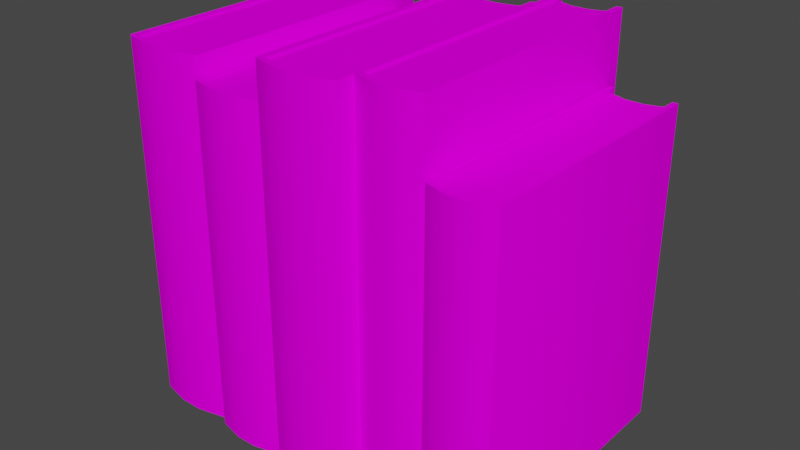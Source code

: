 # Source: 072_books_reversed.blend  (saved by Blender 2.82.7; exported with 4.5.12 LTS)
import bpy
from mathutils import Matrix  # noqa: F401  (used for matrix-valued properties, if any)

bpy.ops.wm.read_factory_settings(use_empty=True)
scene = bpy.context.scene
scene.name = 'Scene'

# ---- collections
col_072_books_reversed = bpy.data.collections.new('072_books_reversed'); scene.collection.children.link(col_072_books_reversed)

# ---- images (referenced by path relative to the original .blend; pixels are not part of the script)
import os
ASSET_DIR = os.environ.get("B2B_ASSET_DIR", "")  # directory of the original .blend (textures are referenced by path, not embedded)
HERE = os.path.dirname(os.path.abspath(__file__))  # packed textures are extracted next to this script under _unpacked/

def load_image(name, relpath, width, height, colorspace="sRGB"):
    """Load a texture the original file referenced (path relative to the .blend, or extracted next to this script)."""
    p = next((c for c in (os.path.join(HERE, relpath), os.path.join(ASSET_DIR, relpath)) if relpath and os.path.exists(c)), "")
    if p:
        img = bpy.data.images.load(p, check_existing=True)
        img.name = name
    else:  # same state as the original file: an image datablock whose file is absent (Cycles renders it pink)
        img = bpy.data.images.new(name, width, height)
        img.source = "FILE"
        img.filepath = "//" + (relpath or name)
    img.colorspace_settings.name = colorspace
    return img
img_books_png = load_image('Books.png', 'Textures/Books.png', 1024, 1024, 'sRGB')

# ---- materials (node trees are filled in below, after node groups)
mat_paper_001 = bpy.data.materials.new('paper.001')
mat_paper_001.use_transparent_shadow = False
mat_cover_005 = bpy.data.materials.new('cover.005')
mat_cover_005.use_transparent_shadow = False
mat_bookstextured = bpy.data.materials.new('BooksTextured')
mat_bookstextured.use_transparent_shadow = False

# ---- node groups
ng_auto_smooth = bpy.data.node_groups.new('Auto Smooth', 'GeometryNodeTree')
_s = ng_auto_smooth.interface.new_socket(name='Geometry', in_out='OUTPUT', socket_type='NodeSocketGeometry')
_s = ng_auto_smooth.interface.new_socket(name='Geometry', in_out='INPUT', socket_type='NodeSocketGeometry')
_s = ng_auto_smooth.interface.new_socket(name='Angle', in_out='INPUT', socket_type='NodeSocketFloat')
_s.subtype = 'ANGLE'
_s.min_value = 0.0
_s.max_value = 3.142
ng_auto_smooth.is_modifier = True
_N = ng_auto_smooth.nodes; _L = ng_auto_smooth.links
n0 = _N.new('NodeGroupOutput'); n0.name = 'Group Output'; n0.location = (480, -100)
n1 = _N.new('NodeGroupInput'); n1.name = 'Group Input'; n1.location = (-420, -300)
n2 = _N.new('NodeGroupInput'); n2.name = 'Group Input.001'; n2.location = (-60, -100)
n3 = _N.new('GeometryNodeSetShadeSmooth'); n3.name = 'Set Shade Smooth'; n3.location = (120, -100)
n3.domain = 'EDGE'
n4 = _N.new('GeometryNodeSetShadeSmooth'); n4.name = 'Set Shade Smooth.001'; n4.location = (300, -100)
n5 = _N.new('GeometryNodeInputMeshEdgeAngle'); n5.name = 'Edge Angle'; n5.location = (-420, -220)
n6 = _N.new('GeometryNodeInputEdgeSmooth'); n6.name = 'Is Edge Smooth'; n6.location = (-60, -160)
n7 = _N.new('GeometryNodeInputShadeSmooth'); n7.name = 'Is Face Smooth'; n7.location = (-240, -340)
n8 = _N.new('FunctionNodeBooleanMath'); n8.name = 'Boolean Math'; n8.location = (-60, -220)
n9 = _N.new('FunctionNodeCompare'); n9.name = 'Compare'; n9.location = (-240, -180)
n9.operation = 'LESS_EQUAL'
_L.new(n5.outputs[0], n9.inputs[0])
_L.new(n4.outputs[0], n0.inputs[0])
_L.new(n1.outputs[1], n9.inputs[1])
_L.new(n9.outputs[0], n8.inputs[0])
_L.new(n7.outputs[0], n8.inputs[1])
_L.new(n2.outputs[0], n3.inputs[0])
_L.new(n6.outputs[0], n3.inputs[1])
_L.new(n3.outputs[0], n4.inputs[0])
_L.new(n8.outputs[0], n3.inputs[2])
n0.is_active_output = True

# ---- material node trees
mat_paper_001.use_nodes = True; mat_paper_001.node_tree.nodes.clear()
_N = mat_paper_001.node_tree.nodes; _L = mat_paper_001.node_tree.links
n0 = _N.new('ShaderNodeOutputMaterial'); n0.name = 'Material Output'; n0.location = (300, 300)
n1 = _N.new('ShaderNodeBsdfPrincipled'); n1.name = 'Principled BSDF'; n1.location = (10, 300)
n1.distribution = 'GGX'
n1.subsurface_method = 'BURLEY'
n1.inputs[0].default_value = (0.855, 0.855, 0.855, 1.0)
n1.inputs[3].default_value = 1.45
n1.inputs[27].default_value = (0.0, 0.0, 0.0, 1.0)
n1.inputs[28].default_value = 1.0
_L.new(n1.outputs[0], n0.inputs[0])
n0.is_active_output = True
mat_cover_005.use_nodes = True; mat_cover_005.node_tree.nodes.clear()
_N = mat_cover_005.node_tree.nodes; _L = mat_cover_005.node_tree.links
n0 = _N.new('ShaderNodeOutputMaterial'); n0.name = 'Material Output'; n0.location = (300, 300)
n1 = _N.new('ShaderNodeBsdfPrincipled'); n1.name = 'Principled BSDF'; n1.location = (10, 300)
n1.distribution = 'GGX'
n1.subsurface_method = 'BURLEY'
n1.inputs[0].default_value = (0.016, 0.0137, 0.01161, 1.0)
n1.inputs[3].default_value = 1.45
n1.inputs[27].default_value = (0.0, 0.0, 0.0, 1.0)
n1.inputs[28].default_value = 1.0
_L.new(n1.outputs[0], n0.inputs[0])
n0.is_active_output = True
mat_bookstextured.use_nodes = True; mat_bookstextured.node_tree.nodes.clear()
_N = mat_bookstextured.node_tree.nodes; _L = mat_bookstextured.node_tree.links
n0 = _N.new('ShaderNodeOutputMaterial'); n0.name = 'Material Output'; n0.location = (300, 300)
n1 = _N.new('ShaderNodeBsdfPrincipled'); n1.name = 'Principled BSDF'; n1.location = (10, 300)
n1.distribution = 'GGX'
n1.subsurface_method = 'BURLEY'
n1.inputs[3].default_value = 1.45
n1.inputs[13].default_value = 0.0
n1.inputs[27].default_value = (0.0, 0.0, 0.0, 1.0)
n1.inputs[28].default_value = 1.0
n2 = _N.new('ShaderNodeTexImage'); n2.name = 'Image Texture'; n2.location = (-280, 275)
n2.image = img_books_png
_L.new(n1.outputs[0], n0.inputs[0])
_L.new(n2.outputs[0], n1.inputs[0])
n0.is_active_output = True

# ---- world
world_world = bpy.data.worlds.new('World'); scene.world = world_world
world_world.use_nodes = True; world_world.node_tree.nodes.clear()
_N = world_world.node_tree.nodes; _L = world_world.node_tree.links
n0 = _N.new('ShaderNodeOutputWorld'); n0.name = 'World Output'; n0.location = (300, 300)
n1 = _N.new('ShaderNodeBackground'); n1.name = 'Background'; n1.location = (10, 300)
n1.inputs[0].default_value = (0.05088, 0.05088, 0.05088, 1.0)
_L.new(n1.outputs[0], n0.inputs[0])
n0.is_active_output = True
world_world.color = (0.05088, 0.05088, 0.05088)
world_world.use_sun_shadow = False
world_world.sun_shadow_jitter_overblur = 0.0

# ---- meshes
me_plane_020 = bpy.data.meshes.new('Plane.020')
me_plane_020.from_pydata([(0.01352, 0.2212, 0.7425), (0.01352, 0.2212, -1.721e-05), (0.01352, -0.2709, 0.7425), (0.01352, -0.2709, -4.283e-10), (0.1485, 0.2212, 0.7425), (0.1485, 0.2212, -1.718e-05), (0.1485, -0.2709, 0.7425), (0.1485, -0.2709, 2.558e-08), (-3.938e-06, -0.2709, 0.7425), (-3.785e-06, -0.2709, -3.035e-09), (0.162, -0.2709, 0.7425), (0.162, -0.2709, 2.819e-08), (0.01447, -0.2547, 0.7373), (0.1476, -0.2547, 0.7373), (0.1476, -0.2547, 0.005177), (0.01447, -0.2547, 0.005177), (0.01447, 0.2213, 0.7373), (0.01447, 0.2213, 0.005177), (0.1476, 0.2213, 0.7373), (0.1476, 0.2213, 0.005177), (-3.938e-06, 0.227, 0.7425), (0.005414, 0.231, 0.7425), (0.01352, 0.2212, 0.7425), (0.005414, 0.231, -1.991e-09), (-4.023e-06, 0.227, -3.035e-09), (0.01352, 0.2212, -1.721e-05), (0.1566, 0.231, 0.7425), (0.162, 0.227, 0.7425), (0.1485, 0.2212, 0.7425), (0.162, 0.227, 2.819e-08), (0.1566, 0.231, 2.714e-08), (0.1485, 0.2212, -1.718e-05), (0.05852, 0.2327, -1.72e-05), (0.1035, 0.2327, -1.719e-05), (0.1035, 0.2327, 0.7425), (0.05852, 0.2327, 0.7425), (0.05883, -0.2432, 0.7373), (0.1032, -0.2432, 0.7373), (0.1032, -0.2432, 0.005177), (0.05883, -0.2432, 0.005177), (0.05883, 0.2328, 0.005177), (0.1032, 0.2328, 0.005177), (0.1032, 0.2328, 0.7373), (0.05883, 0.2328, 0.7373), (0.05852, 0.2425, 0.7425), (0.05852, 0.2425, 8.241e-09), (0.1035, 0.2425, 0.7425), (0.1035, 0.2425, 1.691e-08), (-3.861e-06, -0.2709, 0.3712), (0.162, -0.2709, 0.3712), (0.01352, -0.2709, 0.3712), (0.1485, -0.2709, 0.3712), (0.01447, -0.2547, 0.3712), (0.1476, -0.2547, 0.3712), (-3.981e-06, 0.227, 0.3712), (0.005414, 0.231, 0.3712), (0.1566, 0.231, 0.3712), (0.162, 0.227, 0.3712), (0.05883, -0.2432, 0.3712), (0.1032, -0.2432, 0.3712), (0.05852, 0.2425, 0.3712), (0.1035, 0.2425, 0.3712)], [], [(61, 56, 30, 47), (5, 31, 29, 11, 7), (50, 52, 12, 2), (44, 21, 22, 0, 35), (7, 14, 19, 5), (32, 40, 17, 1), (54, 24, 9, 48), (33, 47, 30, 31, 5), (50, 48, 9, 3), (57, 49, 11, 29), (51, 49, 10, 6), (6, 10, 27, 28, 4), (3, 9, 24, 25, 1), (59, 53, 13, 37), (41, 19, 14, 38), (37, 13, 18, 42), (2, 12, 16, 0), (34, 42, 18, 4), (51, 53, 14, 7), (4, 18, 13, 6), (1, 17, 15, 3), (20, 22, 21), (23, 25, 24), (26, 28, 27), (29, 31, 30), (54, 55, 23, 24), (56, 57, 29, 30), (0, 22, 20, 8, 2), (0, 16, 43, 35), (35, 43, 42, 34), (12, 36, 43, 16), (36, 37, 42, 43), (17, 40, 39, 15), (40, 41, 38, 39), (52, 58, 36, 12), (58, 59, 37, 36), (5, 19, 41, 33), (33, 41, 40, 32), (55, 60, 45, 23), (34, 46, 44, 35), (1, 25, 23, 45, 32), (60, 61, 47, 45), (4, 28, 26, 46, 34), (32, 45, 47, 33), (44, 46, 61, 60), (21, 44, 60, 55), (39, 38, 59, 58), (15, 39, 58, 52), (26, 27, 57, 56), (20, 21, 55, 54), (6, 13, 53, 51), (38, 14, 53, 59), (7, 11, 49, 51), (27, 10, 49, 57), (2, 8, 48, 50), (20, 54, 48, 8), (3, 15, 52, 50), (46, 26, 56, 61)])
me_plane_020.polygons.foreach_set('use_smooth', [True] * 58)
me_plane_020.polygons.foreach_set('material_index', [2, 2, 2, 2, 2, 2, 2, 2, 2, 2, 2, 2, 2, 2, 2, 2, 2, 2, 2, 2, 2, 2, 2, 2, 2, 2, 2, 2, 2, 2, 2, 2, 2, 2, 2, 2, 2, 2, 2, 2, 2, 2, 2, 2, 2, 2, 2, 2, 2, 2, 2, 2, 2, 2, 2, 2, 2, 2])
_k = set([(0, 2), (0, 16), (0, 22), (0, 35), (1, 3), (1, 17), (1, 25), (1, 32), (2, 8), (2, 50), (3, 9), (3, 50), (4, 6), (4, 18), (4, 28), (4, 34), (5, 7), (5, 19), (5, 31), (5, 33), (6, 10), (6, 51), (7, 11), (7, 51), (8, 20), (8, 48), (9, 24), (9, 48), (10, 27), (10, 49), (11, 29), (11, 49), (12, 16), (12, 36), (12, 52), (13, 18), (13, 37), (13, 53), (14, 19), (14, 38), (14, 53), (15, 17), (15, 39), (15, 52), (16, 43), (17, 40), (18, 42), (19, 41), (20, 21), (21, 44), (23, 24), (23, 45), (26, 27), (26, 46), (29, 30), (30, 47), (32, 33), (32, 40), (33, 41), (34, 35), (34, 42), (35, 43), (36, 37), (38, 39), (40, 41), (42, 43), (44, 46), (45, 47)])
me_plane_020.attributes.new('sharp_edge', 'BOOLEAN', 'EDGE').data.foreach_set('value', [ (min(e.vertices), max(e.vertices)) in _k for e in me_plane_020.edges])
_uv = me_plane_020.uv_layers.new(name='UVMap')
_uv.uv.foreach_set('vector', [0.254, 0.6263, 0.3248, 0.6263, 0.3248, 0.7491, 0.254, 0.7491, 0.5116, 0.6713, 0.5116, 0.6713, 0.5075, 0.6677, 0.8528, 0.6677, 0.8528, 0.6713, 0.7895, 0.7225, 0.7895, 0.717, 0.2965, 0.717, 0.2895, 0.7225, 0.6323, 0.7109, 0.7238, 0.7106, 0.7098, 0.7067, 0.7098, 0.7067, 0.6323, 0.707, 0.5722, 0.7491, 0.5502, 0.7474, 0.006497, 0.7474, 0.006693, 0.7491, 0.1941, 0.7491, 0.1945, 0.7474, 0.1354, 0.7474, 0.1341, 0.7491, 0.3049, 0.6263, 0.3049, 0.7491, 0.9803, 0.7491, 0.9803, 0.6263, 0.5547, 0.707, 0.5547, 0.7109, 0.4632, 0.7106, 0.4772, 0.7067, 0.4772, 0.7067, 0.6748, 0.7071, 0.6748, 0.7106, 0.4192, 0.7106, 0.4192, 0.7071, 0.3042, 0.6263, 0.9796, 0.6263, 0.9796, 0.7491, 0.3042, 0.7491, 0.6748, 0.6713, 0.6748, 0.6677, 0.9305, 0.6677, 0.9305, 0.6713, 0.8528, 0.6713, 0.8528, 0.6677, 0.5075, 0.6677, 0.5116, 0.6713, 0.5116, 0.6713, 0.8528, 0.7071, 0.8528, 0.7106, 0.5075, 0.7106, 0.5116, 0.7071, 0.5116, 0.7071, 0.9986, 0.07783, 0.9986, 0.114, 0.3229, 0.114, 0.3229, 0.07783, 0.01329, 0.04625, 0.03646, 0.01011, 0.9935, 0.01011, 0.9704, 0.04625, 0.9704, 0.04625, 0.9935, 0.01011, 0.03646, 0.01011, 0.01329, 0.04625, 0.5722, 0.7493, 0.5502, 0.7476, 0.006497, 0.7476, 0.006693, 0.7493, 0.254, 0.7493, 0.2536, 0.7476, 0.3128, 0.7476, 0.314, 0.7493, 0.7921, 0.7225, 0.792, 0.717, 0.2972, 0.717, 0.2902, 0.7225, 0.006693, 0.7493, 0.006497, 0.7476, 0.5502, 0.7476, 0.5722, 0.7493, 0.006693, 0.7491, 0.006497, 0.7474, 0.5502, 0.7474, 0.5722, 0.7491, 0.7331, 0.709, 0.7098, 0.7067, 0.7238, 0.7106, 0.7238, 0.7106, 0.7098, 0.7067, 0.7331, 0.709, 0.4632, 0.7106, 0.4772, 0.7067, 0.4539, 0.709, 0.4539, 0.709, 0.4772, 0.7067, 0.4632, 0.7106, 0.1161, 0.6263, 0.1233, 0.6263, 0.1233, 0.7491, 0.1161, 0.7491, 0.3248, 0.6263, 0.332, 0.6263, 0.332, 0.7491, 0.3248, 0.7491, 0.5116, 0.7071, 0.5116, 0.7071, 0.5075, 0.7106, 0.8528, 0.7106, 0.8528, 0.7071, 0.1341, 0.7493, 0.1354, 0.7476, 0.1945, 0.7476, 0.1941, 0.7493, 0.1941, 0.7493, 0.1945, 0.7476, 0.2536, 0.7476, 0.254, 0.7493, 0.9935, 0.1185, 0.9704, 0.08238, 0.01329, 0.08238, 0.03646, 0.1185, 0.9704, 0.08238, 0.9704, 0.04625, 0.01329, 0.04625, 0.01329, 0.08238, 0.03646, 0.1185, 0.01329, 0.08238, 0.9704, 0.08238, 0.9935, 0.1185, 0.01329, 0.08238, 0.01329, 0.04625, 0.9704, 0.04625, 0.9704, 0.08238, 0.9986, 0.005564, 0.9986, 0.0417, 0.3229, 0.0417, 0.3229, 0.005564, 0.9986, 0.0417, 0.9986, 0.07783, 0.3229, 0.07783, 0.3229, 0.0417, 0.314, 0.7491, 0.3128, 0.7474, 0.2536, 0.7474, 0.254, 0.7491, 0.254, 0.7491, 0.2536, 0.7474, 0.1945, 0.7474, 0.1941, 0.7491, 0.1233, 0.6263, 0.1941, 0.6263, 0.1941, 0.7491, 0.1233, 0.7491, 0.5547, 0.707, 0.5547, 0.7109, 0.6323, 0.7109, 0.6323, 0.707, 0.7098, 0.7067, 0.7098, 0.7067, 0.7238, 0.7106, 0.6323, 0.7109, 0.6323, 0.707, 0.1941, 0.6263, 0.254, 0.6263, 0.254, 0.7491, 0.1941, 0.7491, 0.4772, 0.7067, 0.4772, 0.7067, 0.4632, 0.7106, 0.5547, 0.7109, 0.5547, 0.707, 0.6323, 0.707, 0.6323, 0.7109, 0.5547, 0.7109, 0.5547, 0.707, 0.1941, 0.7493, 0.254, 0.7493, 0.254, 0.6269, 0.1941, 0.6269, 0.1233, 0.7493, 0.1941, 0.7493, 0.1941, 0.6269, 0.1233, 0.6269, 0.3223, 0.08238, 0.3223, 0.04625, 0.9981, 0.04625, 0.9981, 0.08238, 0.3223, 0.1185, 0.3223, 0.08238, 0.9981, 0.08238, 0.9981, 0.1185, 0.3248, 0.7493, 0.332, 0.7493, 0.332, 0.6269, 0.3248, 0.6269, 0.1161, 0.7493, 0.1233, 0.7493, 0.1233, 0.6269, 0.1161, 0.6269, 0.2895, 0.7225, 0.2965, 0.717, 0.7895, 0.717, 0.7895, 0.7225, 0.3223, 0.04625, 0.3223, 0.01011, 0.9981, 0.01011, 0.9981, 0.04625, 0.4192, 0.6713, 0.4192, 0.6677, 0.6748, 0.6677, 0.6748, 0.6713, 0.3042, 0.7493, 0.9796, 0.7493, 0.9796, 0.6269, 0.3042, 0.6269, 0.9305, 0.7071, 0.9305, 0.7106, 0.6748, 0.7106, 0.6748, 0.7071, 0.3049, 0.7493, 0.3049, 0.6269, 0.9803, 0.6269, 0.9803, 0.7493, 0.2902, 0.7225, 0.2972, 0.717, 0.792, 0.717, 0.7921, 0.7225, 0.254, 0.7493, 0.3248, 0.7493, 0.3248, 0.6269, 0.254, 0.6269])
me_plane_020.materials.append(mat_paper_001)
me_plane_020.materials.append(mat_cover_005)
me_plane_020.materials.append(mat_bookstextured)
me_plane_020.use_remesh_fix_poles = True
me_plane_020.use_remesh_preserve_attributes = False
me_plane_020.use_mirror_vertex_groups = False
me_plane_020.update()
me_plane_014 = bpy.data.meshes.new('Plane.014')
me_plane_014.from_pydata([(0.01127, 0.2194, 0.6232), (0.01127, 0.2194, -1.444e-05), (0.01127, -0.2688, 0.6232), (0.01127, -0.2688, -3.594e-10), (0.1237, 0.2194, 0.6232), (0.1237, 0.2194, -1.442e-05), (0.1237, -0.2688, 0.6232), (0.1237, -0.2688, 2.147e-08), (-3.281e-06, -0.2688, 0.6232), (-3.152e-06, -0.2688, -2.547e-09), (0.135, -0.2688, 0.6232), (0.135, -0.2688, 2.366e-08), (0.01205, -0.2527, 0.6188), (0.1229, -0.2527, 0.6188), (0.1229, -0.2527, 0.004345), (0.01205, -0.2527, 0.004345), (0.01205, 0.2196, 0.6188), (0.01205, 0.2196, 0.004345), (0.1229, 0.2196, 0.6188), (0.1229, 0.2196, 0.004345), (-3.281e-06, 0.2253, 0.6232), (0.00451, 0.2291, 0.6232), (0.01127, 0.2194, 0.6232), (0.00451, 0.2291, -1.671e-09), (-3.351e-06, 0.2253, -2.547e-09), (0.01127, 0.2194, -1.444e-05), (0.1305, 0.2291, 0.6232), (0.135, 0.2253, 0.6232), (0.1237, 0.2194, 0.6232), (0.135, 0.2253, 2.366e-08), (0.1305, 0.2291, 2.278e-08), (0.1237, 0.2194, -1.442e-05), (0.04874, 0.2309, -1.444e-05), (0.08622, 0.2309, -1.443e-05), (0.08622, 0.2309, 0.6232), (0.04874, 0.2309, 0.6232), (0.04901, -0.2413, 0.6188), (0.08596, -0.2413, 0.6188), (0.08596, -0.2413, 0.004345), (0.04901, -0.2413, 0.004345), (0.04901, 0.231, 0.004345), (0.08596, 0.231, 0.004345), (0.08596, 0.231, 0.6188), (0.04901, 0.231, 0.6188), (0.04874, 0.2406, 0.6232), (0.04874, 0.2406, 6.916e-09), (0.08622, 0.2406, 0.6232), (0.08622, 0.2406, 1.419e-08), (-3.217e-06, -0.2688, 0.3116), (0.135, -0.2688, 0.3116), (0.01127, -0.2688, 0.3116), (0.1237, -0.2688, 0.3116), (0.01205, -0.2527, 0.3116), (0.1229, -0.2527, 0.3116), (-3.316e-06, 0.2253, 0.3116), (0.00451, 0.2291, 0.3116), (0.1305, 0.2291, 0.3116), (0.135, 0.2253, 0.3116), (0.04901, -0.2413, 0.3116), (0.08596, -0.2413, 0.3116), (0.04874, 0.2406, 0.3116), (0.08622, 0.2406, 0.3116)], [], [(61, 56, 30, 47), (5, 31, 29, 11, 7), (50, 52, 12, 2), (44, 21, 22, 0, 35), (7, 14, 19, 5), (32, 40, 17, 1), (54, 24, 9, 48), (33, 47, 30, 31, 5), (50, 48, 9, 3), (57, 49, 11, 29), (51, 49, 10, 6), (6, 10, 27, 28, 4), (3, 9, 24, 25, 1), (59, 53, 13, 37), (41, 19, 14, 38), (37, 13, 18, 42), (2, 12, 16, 0), (34, 42, 18, 4), (51, 53, 14, 7), (4, 18, 13, 6), (1, 17, 15, 3), (20, 22, 21), (23, 25, 24), (26, 28, 27), (29, 31, 30), (54, 55, 23, 24), (56, 57, 29, 30), (0, 22, 20, 8, 2), (0, 16, 43, 35), (35, 43, 42, 34), (12, 36, 43, 16), (36, 37, 42, 43), (17, 40, 39, 15), (40, 41, 38, 39), (52, 58, 36, 12), (58, 59, 37, 36), (5, 19, 41, 33), (33, 41, 40, 32), (55, 60, 45, 23), (34, 46, 44, 35), (1, 25, 23, 45, 32), (60, 61, 47, 45), (4, 28, 26, 46, 34), (32, 45, 47, 33), (44, 46, 61, 60), (21, 44, 60, 55), (39, 38, 59, 58), (15, 39, 58, 52), (26, 27, 57, 56), (20, 21, 55, 54), (6, 13, 53, 51), (38, 14, 53, 59), (7, 11, 49, 51), (27, 10, 49, 57), (2, 8, 48, 50), (20, 54, 48, 8), (3, 15, 52, 50), (46, 26, 56, 61)])
me_plane_014.polygons.foreach_set('use_smooth', [True] * 58)
me_plane_014.polygons.foreach_set('material_index', [2, 2, 2, 2, 2, 2, 2, 2, 2, 2, 2, 2, 2, 2, 2, 2, 2, 2, 2, 2, 2, 2, 2, 2, 2, 2, 2, 2, 2, 2, 2, 2, 2, 2, 2, 2, 2, 2, 2, 2, 2, 2, 2, 2, 2, 2, 2, 2, 2, 2, 2, 2, 2, 2, 2, 2, 2, 2])
_k = set([(0, 2), (0, 16), (0, 22), (0, 35), (1, 3), (1, 17), (1, 25), (1, 32), (2, 8), (2, 50), (3, 9), (3, 50), (4, 6), (4, 18), (4, 28), (4, 34), (5, 7), (5, 19), (5, 31), (5, 33), (6, 10), (6, 51), (7, 11), (7, 51), (8, 20), (8, 48), (9, 24), (9, 48), (10, 27), (10, 49), (11, 29), (11, 49), (12, 16), (12, 36), (12, 52), (13, 18), (13, 37), (13, 53), (14, 19), (14, 38), (14, 53), (15, 17), (15, 39), (15, 52), (16, 43), (17, 40), (18, 42), (19, 41), (20, 21), (21, 44), (23, 24), (23, 45), (26, 27), (26, 46), (29, 30), (30, 47), (32, 33), (32, 40), (33, 41), (34, 35), (34, 42), (35, 43), (36, 37), (38, 39), (40, 41), (42, 43), (44, 46), (45, 47)])
me_plane_014.attributes.new('sharp_edge', 'BOOLEAN', 'EDGE').data.foreach_set('value', [ (min(e.vertices), max(e.vertices)) in _k for e in me_plane_014.edges])
_uv = me_plane_014.uv_layers.new(name='UVMap')
_uv.uv.foreach_set('vector', [0.254, 0.8777, 0.3248, 0.8777, 0.3248, 0.9986, 0.254, 0.9986, 0.5116, 0.9208, 0.5116, 0.9208, 0.5075, 0.9172, 0.8528, 0.9172, 0.8528, 0.9208, 0.7895, 0.972, 0.7895, 0.9665, 0.2965, 0.9665, 0.2895, 0.972, 0.6323, 0.9604, 0.7238, 0.9601, 0.7098, 0.9562, 0.7098, 0.9562, 0.6323, 0.9565, 0.5722, 0.9986, 0.5502, 0.9969, 0.006497, 0.9969, 0.006693, 0.9987, 0.1941, 0.9987, 0.1945, 0.9969, 0.1354, 0.9969, 0.1341, 0.9987, 0.3049, 0.8777, 0.3049, 0.9986, 0.9803, 0.9986, 0.9803, 0.8777, 0.5547, 0.9565, 0.5547, 0.9604, 0.4632, 0.9601, 0.4772, 0.9562, 0.4772, 0.9562, 0.6748, 0.9566, 0.6748, 0.9602, 0.4192, 0.9602, 0.4192, 0.9566, 0.3042, 0.8777, 0.9796, 0.8777, 0.9796, 0.9986, 0.3042, 0.9986, 0.6748, 0.9208, 0.6748, 0.9172, 0.9305, 0.9172, 0.9305, 0.9208, 0.8528, 0.9208, 0.8528, 0.9172, 0.5075, 0.9172, 0.5116, 0.9208, 0.5116, 0.9208, 0.8528, 0.9566, 0.8528, 0.9602, 0.5075, 0.9602, 0.5116, 0.9566, 0.5116, 0.9566, 0.9986, 0.07783, 0.9986, 0.114, 0.3229, 0.114, 0.3229, 0.07783, 0.01329, 0.04625, 0.03646, 0.01011, 0.9935, 0.01011, 0.9704, 0.04625, 0.9704, 0.04625, 0.9935, 0.01011, 0.03646, 0.01011, 0.01329, 0.04625, 0.5722, 0.9988, 0.5502, 0.9971, 0.006497, 0.9971, 0.006693, 0.9988, 0.254, 0.9988, 0.2536, 0.9971, 0.3128, 0.9971, 0.314, 0.9988, 0.7921, 0.972, 0.792, 0.9665, 0.2972, 0.9665, 0.2902, 0.972, 0.006693, 0.9988, 0.006497, 0.9971, 0.5502, 0.9971, 0.5722, 0.9988, 0.006693, 0.9987, 0.006497, 0.9969, 0.5502, 0.9969, 0.5722, 0.9986, 0.7331, 0.9586, 0.7098, 0.9562, 0.7238, 0.9601, 0.7238, 0.9601, 0.7098, 0.9562, 0.7331, 0.9586, 0.4632, 0.9601, 0.4772, 0.9562, 0.4539, 0.9586, 0.4539, 0.9586, 0.4772, 0.9562, 0.4632, 0.9601, 0.1161, 0.8777, 0.1233, 0.8777, 0.1233, 0.9986, 0.1161, 0.9986, 0.3248, 0.8777, 0.332, 0.8777, 0.332, 0.9986, 0.3248, 0.9986, 0.5116, 0.9566, 0.5116, 0.9566, 0.5075, 0.9602, 0.8528, 0.9602, 0.8528, 0.9566, 0.1341, 0.9988, 0.1354, 0.9971, 0.1945, 0.9971, 0.1941, 0.9988, 0.1941, 0.9988, 0.1945, 0.9971, 0.2536, 0.9971, 0.254, 0.9988, 0.9935, 0.1185, 0.9704, 0.08238, 0.01329, 0.08238, 0.03646, 0.1185, 0.9704, 0.08238, 0.9704, 0.04625, 0.01329, 0.04625, 0.01329, 0.08238, 0.03646, 0.1185, 0.01329, 0.08238, 0.9704, 0.08238, 0.9935, 0.1185, 0.01329, 0.08238, 0.01329, 0.04625, 0.9704, 0.04625, 0.9704, 0.08238, 0.9986, 0.005564, 0.9986, 0.0417, 0.3229, 0.0417, 0.3229, 0.005564, 0.9986, 0.0417, 0.9986, 0.07783, 0.3229, 0.07783, 0.3229, 0.0417, 0.314, 0.9987, 0.3128, 0.9969, 0.2536, 0.9969, 0.254, 0.9987, 0.254, 0.9987, 0.2536, 0.9969, 0.1945, 0.9969, 0.1941, 0.9987, 0.1233, 0.8777, 0.1941, 0.8777, 0.1941, 0.9986, 0.1233, 0.9986, 0.5547, 0.9565, 0.5547, 0.9604, 0.6323, 0.9604, 0.6323, 0.9565, 0.7098, 0.9562, 0.7098, 0.9562, 0.7238, 0.9601, 0.6323, 0.9604, 0.6323, 0.9565, 0.1941, 0.8777, 0.254, 0.8777, 0.254, 0.9986, 0.1941, 0.9986, 0.4772, 0.9562, 0.4772, 0.9562, 0.4632, 0.9601, 0.5547, 0.9604, 0.5547, 0.9565, 0.6323, 0.9565, 0.6323, 0.9604, 0.5547, 0.9604, 0.5547, 0.9565, 0.1941, 0.9988, 0.254, 0.9988, 0.254, 0.8784, 0.1941, 0.8784, 0.1233, 0.9988, 0.1941, 0.9988, 0.1941, 0.8784, 0.1233, 0.8784, 0.3223, 0.08238, 0.3223, 0.04625, 0.9981, 0.04625, 0.9981, 0.08238, 0.3223, 0.1185, 0.3223, 0.08238, 0.9981, 0.08238, 0.9981, 0.1185, 0.3248, 0.9988, 0.332, 0.9988, 0.332, 0.8784, 0.3248, 0.8784, 0.1161, 0.9988, 0.1233, 0.9988, 0.1233, 0.8784, 0.1161, 0.8784, 0.2895, 0.972, 0.2965, 0.9665, 0.7895, 0.9665, 0.7895, 0.972, 0.3223, 0.04625, 0.3223, 0.01011, 0.9981, 0.01011, 0.9981, 0.04625, 0.4192, 0.9208, 0.4192, 0.9172, 0.6748, 0.9172, 0.6748, 0.9208, 0.3042, 0.9988, 0.9796, 0.9988, 0.9796, 0.8784, 0.3042, 0.8784, 0.9305, 0.9566, 0.9305, 0.9602, 0.6748, 0.9602, 0.6748, 0.9566, 0.3049, 0.9988, 0.3049, 0.8784, 0.9803, 0.8784, 0.9803, 0.9988, 0.2902, 0.972, 0.2972, 0.9665, 0.792, 0.9665, 0.7921, 0.972, 0.254, 0.9988, 0.3248, 0.9988, 0.3248, 0.8784, 0.254, 0.8784])
me_plane_014.materials.append(mat_paper_001)
me_plane_014.materials.append(mat_cover_005)
me_plane_014.materials.append(mat_bookstextured)
me_plane_014.use_remesh_fix_poles = True
me_plane_014.use_remesh_preserve_attributes = False
me_plane_014.use_mirror_vertex_groups = False
me_plane_014.update()
me_plane_001 = bpy.data.meshes.new('Plane.001')
me_plane_001.from_pydata([(0.01127, 0.2194, 0.6232), (0.01127, 0.2194, -1.444e-05), (0.01127, -0.2688, 0.6232), (0.01127, -0.2688, -3.594e-10), (0.1237, 0.2194, 0.6232), (0.1237, 0.2194, -1.442e-05), (0.1237, -0.2688, 0.6232), (0.1237, -0.2688, 2.147e-08), (-3.281e-06, -0.2688, 0.6232), (-3.152e-06, -0.2688, -2.547e-09), (0.135, -0.2688, 0.6232), (0.135, -0.2688, 2.366e-08), (0.01205, -0.2527, 0.6188), (0.1229, -0.2527, 0.6188), (0.1229, -0.2527, 0.004345), (0.01205, -0.2527, 0.004345), (0.01205, 0.2196, 0.6188), (0.01205, 0.2196, 0.004345), (0.1229, 0.2196, 0.6188), (0.1229, 0.2196, 0.004345), (-3.281e-06, 0.2253, 0.6232), (0.00451, 0.2291, 0.6232), (0.01127, 0.2194, 0.6232), (0.00451, 0.2291, -1.671e-09), (-3.351e-06, 0.2253, -2.547e-09), (0.01127, 0.2194, -1.444e-05), (0.1305, 0.2291, 0.6232), (0.135, 0.2253, 0.6232), (0.1237, 0.2194, 0.6232), (0.135, 0.2253, 2.366e-08), (0.1305, 0.2291, 2.278e-08), (0.1237, 0.2194, -1.442e-05), (0.04874, 0.2309, -1.444e-05), (0.08622, 0.2309, -1.443e-05), (0.08622, 0.2309, 0.6232), (0.04874, 0.2309, 0.6232), (0.04901, -0.2413, 0.6188), (0.08596, -0.2413, 0.6188), (0.08596, -0.2413, 0.004345), (0.04901, -0.2413, 0.004345), (0.04901, 0.231, 0.004345), (0.08596, 0.231, 0.004345), (0.08596, 0.231, 0.6188), (0.04901, 0.231, 0.6188), (0.04874, 0.2406, 0.6232), (0.04874, 0.2406, 6.916e-09), (0.08622, 0.2406, 0.6232), (0.08622, 0.2406, 1.419e-08), (-3.217e-06, -0.2688, 0.3116), (0.135, -0.2688, 0.3116), (0.01127, -0.2688, 0.3116), (0.1237, -0.2688, 0.3116), (0.01205, -0.2527, 0.3116), (0.1229, -0.2527, 0.3116), (-3.316e-06, 0.2253, 0.3116), (0.00451, 0.2291, 0.3116), (0.1305, 0.2291, 0.3116), (0.135, 0.2253, 0.3116), (0.04901, -0.2413, 0.3116), (0.08596, -0.2413, 0.3116), (0.04874, 0.2406, 0.3116), (0.08622, 0.2406, 0.3116)], [], [(61, 56, 30, 47), (5, 31, 29, 11, 7), (50, 52, 12, 2), (44, 21, 22, 0, 35), (7, 14, 19, 5), (32, 40, 17, 1), (54, 24, 9, 48), (33, 47, 30, 31, 5), (50, 48, 9, 3), (57, 49, 11, 29), (51, 49, 10, 6), (6, 10, 27, 28, 4), (3, 9, 24, 25, 1), (59, 53, 13, 37), (41, 19, 14, 38), (37, 13, 18, 42), (2, 12, 16, 0), (34, 42, 18, 4), (51, 53, 14, 7), (4, 18, 13, 6), (1, 17, 15, 3), (20, 22, 21), (23, 25, 24), (26, 28, 27), (29, 31, 30), (54, 55, 23, 24), (56, 57, 29, 30), (0, 22, 20, 8, 2), (0, 16, 43, 35), (35, 43, 42, 34), (12, 36, 43, 16), (36, 37, 42, 43), (17, 40, 39, 15), (40, 41, 38, 39), (52, 58, 36, 12), (58, 59, 37, 36), (5, 19, 41, 33), (33, 41, 40, 32), (55, 60, 45, 23), (34, 46, 44, 35), (1, 25, 23, 45, 32), (60, 61, 47, 45), (4, 28, 26, 46, 34), (32, 45, 47, 33), (44, 46, 61, 60), (21, 44, 60, 55), (39, 38, 59, 58), (15, 39, 58, 52), (26, 27, 57, 56), (20, 21, 55, 54), (6, 13, 53, 51), (38, 14, 53, 59), (7, 11, 49, 51), (27, 10, 49, 57), (2, 8, 48, 50), (20, 54, 48, 8), (3, 15, 52, 50), (46, 26, 56, 61)])
me_plane_001.polygons.foreach_set('use_smooth', [True] * 58)
me_plane_001.polygons.foreach_set('material_index', [2, 2, 2, 2, 2, 2, 2, 2, 2, 2, 2, 2, 2, 2, 2, 2, 2, 2, 2, 2, 2, 2, 2, 2, 2, 2, 2, 2, 2, 2, 2, 2, 2, 2, 2, 2, 2, 2, 2, 2, 2, 2, 2, 2, 2, 2, 2, 2, 2, 2, 2, 2, 2, 2, 2, 2, 2, 2])
_k = set([(0, 2), (0, 16), (0, 22), (0, 35), (1, 3), (1, 17), (1, 25), (1, 32), (2, 8), (2, 50), (3, 9), (3, 50), (4, 6), (4, 18), (4, 28), (4, 34), (5, 7), (5, 19), (5, 31), (5, 33), (6, 10), (6, 51), (7, 11), (7, 51), (8, 20), (8, 48), (9, 24), (9, 48), (10, 27), (10, 49), (11, 29), (11, 49), (12, 16), (12, 36), (12, 52), (13, 18), (13, 37), (13, 53), (14, 19), (14, 38), (14, 53), (15, 17), (15, 39), (15, 52), (16, 43), (17, 40), (18, 42), (19, 41), (20, 21), (21, 44), (23, 24), (23, 45), (26, 27), (26, 46), (29, 30), (30, 47), (32, 33), (32, 40), (33, 41), (34, 35), (34, 42), (35, 43), (36, 37), (38, 39), (40, 41), (42, 43), (44, 46), (45, 47)])
me_plane_001.attributes.new('sharp_edge', 'BOOLEAN', 'EDGE').data.foreach_set('value', [ (min(e.vertices), max(e.vertices)) in _k for e in me_plane_001.edges])
_uv = me_plane_001.uv_layers.new(name='UVMap')
_uv.uv.foreach_set('vector', [0.254, 0.8777, 0.3248, 0.8777, 0.3248, 0.9986, 0.254, 0.9986, 0.5116, 0.9208, 0.5116, 0.9208, 0.5075, 0.9172, 0.8528, 0.9172, 0.8528, 0.9208, 0.7895, 0.972, 0.7895, 0.9665, 0.2965, 0.9665, 0.2895, 0.972, 0.6323, 0.9604, 0.7238, 0.9601, 0.7098, 0.9562, 0.7098, 0.9562, 0.6323, 0.9565, 0.5722, 0.9986, 0.5502, 0.9969, 0.006497, 0.9969, 0.006693, 0.9987, 0.1941, 0.9987, 0.1945, 0.9969, 0.1354, 0.9969, 0.1341, 0.9987, 0.3049, 0.8777, 0.3049, 0.9986, 0.9803, 0.9986, 0.9803, 0.8777, 0.5547, 0.9565, 0.5547, 0.9604, 0.4632, 0.9601, 0.4772, 0.9562, 0.4772, 0.9562, 0.6748, 0.9566, 0.6748, 0.9602, 0.4192, 0.9602, 0.4192, 0.9566, 0.3042, 0.8777, 0.9796, 0.8777, 0.9796, 0.9986, 0.3042, 0.9986, 0.6748, 0.9208, 0.6748, 0.9172, 0.9305, 0.9172, 0.9305, 0.9208, 0.8528, 0.9208, 0.8528, 0.9172, 0.5075, 0.9172, 0.5116, 0.9208, 0.5116, 0.9208, 0.8528, 0.9566, 0.8528, 0.9602, 0.5075, 0.9602, 0.5116, 0.9566, 0.5116, 0.9566, 0.9986, 0.07783, 0.9986, 0.114, 0.3229, 0.114, 0.3229, 0.07783, 0.01329, 0.04625, 0.03646, 0.01011, 0.9935, 0.01011, 0.9704, 0.04625, 0.9704, 0.04625, 0.9935, 0.01011, 0.03646, 0.01011, 0.01329, 0.04625, 0.5722, 0.9988, 0.5502, 0.9971, 0.006497, 0.9971, 0.006693, 0.9988, 0.254, 0.9988, 0.2536, 0.9971, 0.3128, 0.9971, 0.314, 0.9988, 0.7921, 0.972, 0.792, 0.9665, 0.2972, 0.9665, 0.2902, 0.972, 0.006693, 0.9988, 0.006497, 0.9971, 0.5502, 0.9971, 0.5722, 0.9988, 0.006693, 0.9987, 0.006497, 0.9969, 0.5502, 0.9969, 0.5722, 0.9986, 0.7331, 0.9586, 0.7098, 0.9562, 0.7238, 0.9601, 0.7238, 0.9601, 0.7098, 0.9562, 0.7331, 0.9586, 0.4632, 0.9601, 0.4772, 0.9562, 0.4539, 0.9586, 0.4539, 0.9586, 0.4772, 0.9562, 0.4632, 0.9601, 0.1161, 0.8777, 0.1233, 0.8777, 0.1233, 0.9986, 0.1161, 0.9986, 0.3248, 0.8777, 0.332, 0.8777, 0.332, 0.9986, 0.3248, 0.9986, 0.5116, 0.9566, 0.5116, 0.9566, 0.5075, 0.9602, 0.8528, 0.9602, 0.8528, 0.9566, 0.1341, 0.9988, 0.1354, 0.9971, 0.1945, 0.9971, 0.1941, 0.9988, 0.1941, 0.9988, 0.1945, 0.9971, 0.2536, 0.9971, 0.254, 0.9988, 0.9935, 0.1185, 0.9704, 0.08238, 0.01329, 0.08238, 0.03646, 0.1185, 0.9704, 0.08238, 0.9704, 0.04625, 0.01329, 0.04625, 0.01329, 0.08238, 0.03646, 0.1185, 0.01329, 0.08238, 0.9704, 0.08238, 0.9935, 0.1185, 0.01329, 0.08238, 0.01329, 0.04625, 0.9704, 0.04625, 0.9704, 0.08238, 0.9986, 0.005564, 0.9986, 0.0417, 0.3229, 0.0417, 0.3229, 0.005564, 0.9986, 0.0417, 0.9986, 0.07783, 0.3229, 0.07783, 0.3229, 0.0417, 0.314, 0.9987, 0.3128, 0.9969, 0.2536, 0.9969, 0.254, 0.9987, 0.254, 0.9987, 0.2536, 0.9969, 0.1945, 0.9969, 0.1941, 0.9987, 0.1233, 0.8777, 0.1941, 0.8777, 0.1941, 0.9986, 0.1233, 0.9986, 0.5547, 0.9565, 0.5547, 0.9604, 0.6323, 0.9604, 0.6323, 0.9565, 0.7098, 0.9562, 0.7098, 0.9562, 0.7238, 0.9601, 0.6323, 0.9604, 0.6323, 0.9565, 0.1941, 0.8777, 0.254, 0.8777, 0.254, 0.9986, 0.1941, 0.9986, 0.4772, 0.9562, 0.4772, 0.9562, 0.4632, 0.9601, 0.5547, 0.9604, 0.5547, 0.9565, 0.6323, 0.9565, 0.6323, 0.9604, 0.5547, 0.9604, 0.5547, 0.9565, 0.1941, 0.9988, 0.254, 0.9988, 0.254, 0.8784, 0.1941, 0.8784, 0.1233, 0.9988, 0.1941, 0.9988, 0.1941, 0.8784, 0.1233, 0.8784, 0.3223, 0.08238, 0.3223, 0.04625, 0.9981, 0.04625, 0.9981, 0.08238, 0.3223, 0.1185, 0.3223, 0.08238, 0.9981, 0.08238, 0.9981, 0.1185, 0.3248, 0.9988, 0.332, 0.9988, 0.332, 0.8784, 0.3248, 0.8784, 0.1161, 0.9988, 0.1233, 0.9988, 0.1233, 0.8784, 0.1161, 0.8784, 0.2895, 0.972, 0.2965, 0.9665, 0.7895, 0.9665, 0.7895, 0.972, 0.3223, 0.04625, 0.3223, 0.01011, 0.9981, 0.01011, 0.9981, 0.04625, 0.4192, 0.9208, 0.4192, 0.9172, 0.6748, 0.9172, 0.6748, 0.9208, 0.3042, 0.9988, 0.9796, 0.9988, 0.9796, 0.8784, 0.3042, 0.8784, 0.9305, 0.9566, 0.9305, 0.9602, 0.6748, 0.9602, 0.6748, 0.9566, 0.3049, 0.9988, 0.3049, 0.8784, 0.9803, 0.8784, 0.9803, 0.9988, 0.2902, 0.972, 0.2972, 0.9665, 0.792, 0.9665, 0.7921, 0.972, 0.254, 0.9988, 0.3248, 0.9988, 0.3248, 0.8784, 0.254, 0.8784])
me_plane_001.materials.append(mat_paper_001)
me_plane_001.materials.append(mat_cover_005)
me_plane_001.materials.append(mat_bookstextured)
me_plane_001.use_remesh_fix_poles = True
me_plane_001.use_remesh_preserve_attributes = False
me_plane_001.use_mirror_vertex_groups = False
me_plane_001.update()
me_plane_002 = bpy.data.meshes.new('Plane.002')
me_plane_002.from_pydata([(0.01117, 0.2202, 0.6721), (0.01117, 0.2202, -1.558e-05), (0.01117, -0.2697, 0.6721), (0.01117, -0.2697, -3.876e-10), (0.1226, 0.2202, 0.6721), (0.1226, 0.2202, -1.555e-05), (0.1226, -0.2697, 0.6721), (0.1226, -0.2697, 2.315e-08), (-3.252e-06, -0.2697, 0.6721), (-3.125e-06, -0.2697, -2.747e-09), (0.1338, -0.2697, 0.6721), (0.1338, -0.2697, 2.551e-08), (0.01195, -0.2535, 0.6674), (0.1218, -0.2535, 0.6674), (0.1218, -0.2535, 0.004686), (0.01195, -0.2535, 0.004686), (0.01195, 0.2203, 0.6674), (0.01195, 0.2203, 0.004686), (0.1218, 0.2203, 0.6674), (0.1218, 0.2203, 0.004686), (-3.252e-06, 0.226, 0.6721), (0.00447, 0.2299, 0.6721), (0.01117, 0.2202, 0.6721), (0.00447, 0.2299, -1.802e-09), (-3.321e-06, 0.226, -2.747e-09), (0.01117, 0.2202, -1.558e-05), (0.1293, 0.2299, 0.6721), (0.1338, 0.226, 0.6721), (0.1226, 0.2202, 0.6721), (0.1338, 0.226, 2.551e-08), (0.1293, 0.2299, 2.457e-08), (0.1226, 0.2202, -1.555e-05), (0.04831, 0.2317, -1.557e-05), (0.08546, 0.2317, -1.556e-05), (0.08546, 0.2317, 0.6721), (0.04831, 0.2317, 0.6721), (0.04857, -0.2421, 0.6674), (0.0852, -0.2421, 0.6674), (0.0852, -0.2421, 0.004686), (0.04857, -0.2421, 0.004686), (0.04857, 0.2318, 0.004686), (0.0852, 0.2318, 0.004686), (0.0852, 0.2318, 0.6674), (0.04857, 0.2318, 0.6674), (0.04831, 0.2414, 0.6721), (0.04831, 0.2414, 7.459e-09), (0.08546, 0.2414, 0.6721), (0.08546, 0.2414, 1.531e-08), (-3.188e-06, -0.2697, 0.336), (0.1338, -0.2697, 0.336), (0.01117, -0.2697, 0.336), (0.1226, -0.2697, 0.336), (0.01195, -0.2535, 0.336), (0.1218, -0.2535, 0.336), (-3.287e-06, 0.226, 0.336), (0.00447, 0.2299, 0.336), (0.1293, 0.2299, 0.336), (0.1338, 0.226, 0.336), (0.04857, -0.2421, 0.336), (0.0852, -0.2421, 0.336), (0.04831, 0.2414, 0.336), (0.08546, 0.2414, 0.336)], [], [(61, 56, 30, 47), (5, 31, 29, 11, 7), (50, 52, 12, 2), (44, 21, 22, 0, 35), (7, 14, 19, 5), (32, 40, 17, 1), (54, 24, 9, 48), (33, 47, 30, 31, 5), (50, 48, 9, 3), (57, 49, 11, 29), (51, 49, 10, 6), (6, 10, 27, 28, 4), (3, 9, 24, 25, 1), (59, 53, 13, 37), (41, 19, 14, 38), (37, 13, 18, 42), (2, 12, 16, 0), (34, 42, 18, 4), (51, 53, 14, 7), (4, 18, 13, 6), (1, 17, 15, 3), (20, 22, 21), (23, 25, 24), (26, 28, 27), (29, 31, 30), (54, 55, 23, 24), (56, 57, 29, 30), (0, 22, 20, 8, 2), (0, 16, 43, 35), (35, 43, 42, 34), (12, 36, 43, 16), (36, 37, 42, 43), (17, 40, 39, 15), (40, 41, 38, 39), (52, 58, 36, 12), (58, 59, 37, 36), (5, 19, 41, 33), (33, 41, 40, 32), (55, 60, 45, 23), (34, 46, 44, 35), (1, 25, 23, 45, 32), (60, 61, 47, 45), (4, 28, 26, 46, 34), (32, 45, 47, 33), (44, 46, 61, 60), (21, 44, 60, 55), (39, 38, 59, 58), (15, 39, 58, 52), (26, 27, 57, 56), (20, 21, 55, 54), (6, 13, 53, 51), (38, 14, 53, 59), (7, 11, 49, 51), (27, 10, 49, 57), (2, 8, 48, 50), (20, 54, 48, 8), (3, 15, 52, 50), (46, 26, 56, 61)])
me_plane_002.polygons.foreach_set('use_smooth', [True] * 58)
me_plane_002.polygons.foreach_set('material_index', [2, 2, 2, 2, 2, 2, 2, 2, 2, 2, 2, 2, 2, 2, 2, 2, 2, 2, 2, 2, 2, 2, 2, 2, 2, 2, 2, 2, 2, 2, 2, 2, 2, 2, 2, 2, 2, 2, 2, 2, 2, 2, 2, 2, 2, 2, 2, 2, 2, 2, 2, 2, 2, 2, 2, 2, 2, 2])
_k = set([(0, 2), (0, 16), (0, 22), (0, 35), (1, 3), (1, 17), (1, 25), (1, 32), (2, 8), (2, 50), (3, 9), (3, 50), (4, 6), (4, 18), (4, 28), (4, 34), (5, 7), (5, 19), (5, 31), (5, 33), (6, 10), (6, 51), (7, 11), (7, 51), (8, 20), (8, 48), (9, 24), (9, 48), (10, 27), (10, 49), (11, 29), (11, 49), (12, 16), (12, 36), (12, 52), (13, 18), (13, 37), (13, 53), (14, 19), (14, 38), (14, 53), (15, 17), (15, 39), (15, 52), (16, 43), (17, 40), (18, 42), (19, 41), (20, 21), (21, 44), (23, 24), (23, 45), (26, 27), (26, 46), (29, 30), (30, 47), (32, 33), (32, 40), (33, 41), (34, 35), (34, 42), (35, 43), (36, 37), (38, 39), (40, 41), (42, 43), (44, 46), (45, 47)])
me_plane_002.attributes.new('sharp_edge', 'BOOLEAN', 'EDGE').data.foreach_set('value', [ (min(e.vertices), max(e.vertices)) in _k for e in me_plane_002.edges])
_uv = me_plane_002.uv_layers.new(name='UVMap')
_uv.uv.foreach_set('vector', [0.254, 0.7512, 0.3248, 0.7512, 0.3248, 0.874, 0.254, 0.874, 0.5116, 0.7961, 0.5116, 0.7961, 0.5075, 0.7925, 0.8528, 0.7925, 0.8528, 0.7961, 0.7895, 0.8474, 0.7895, 0.8418, 0.2965, 0.8418, 0.2895, 0.8474, 0.6323, 0.8358, 0.7238, 0.8355, 0.7098, 0.8316, 0.7098, 0.8316, 0.6323, 0.8318, 0.5722, 0.874, 0.5502, 0.8723, 0.006497, 0.8723, 0.006693, 0.874, 0.1941, 0.874, 0.1945, 0.8723, 0.1354, 0.8723, 0.1341, 0.874, 0.3049, 0.7512, 0.3049, 0.874, 0.9803, 0.874, 0.9803, 0.7512, 0.5547, 0.8318, 0.5547, 0.8358, 0.4632, 0.8355, 0.4772, 0.8316, 0.4772, 0.8316, 0.6748, 0.8319, 0.6748, 0.8355, 0.4192, 0.8355, 0.4192, 0.8319, 0.3042, 0.7512, 0.9796, 0.7512, 0.9796, 0.874, 0.3042, 0.874, 0.6748, 0.7961, 0.6748, 0.7925, 0.9305, 0.7925, 0.9305, 0.7961, 0.8528, 0.7961, 0.8528, 0.7925, 0.5075, 0.7925, 0.5116, 0.7961, 0.5116, 0.7961, 0.8528, 0.8319, 0.8528, 0.8355, 0.5075, 0.8355, 0.5116, 0.8319, 0.5116, 0.8319, 0.9986, 0.07783, 0.9986, 0.114, 0.3229, 0.114, 0.3229, 0.07783, 0.01329, 0.04625, 0.03646, 0.01011, 0.9935, 0.01011, 0.9704, 0.04625, 0.9704, 0.04625, 0.9935, 0.01011, 0.03646, 0.01011, 0.01329, 0.04625, 0.5722, 0.8742, 0.5502, 0.8725, 0.006497, 0.8725, 0.006693, 0.8742, 0.254, 0.8742, 0.2536, 0.8725, 0.3128, 0.8725, 0.314, 0.8742, 0.7921, 0.8474, 0.792, 0.8418, 0.2972, 0.8418, 0.2902, 0.8474, 0.006693, 0.8742, 0.006497, 0.8725, 0.5502, 0.8725, 0.5722, 0.8742, 0.006693, 0.874, 0.006497, 0.8723, 0.5502, 0.8723, 0.5722, 0.874, 0.7331, 0.8339, 0.7098, 0.8316, 0.7238, 0.8355, 0.7238, 0.8355, 0.7098, 0.8316, 0.7331, 0.8339, 0.4632, 0.8355, 0.4772, 0.8316, 0.4539, 0.8339, 0.4539, 0.8339, 0.4772, 0.8316, 0.4632, 0.8355, 0.1161, 0.7512, 0.1233, 0.7512, 0.1233, 0.874, 0.1161, 0.874, 0.3248, 0.7512, 0.332, 0.7512, 0.332, 0.874, 0.3248, 0.874, 0.5116, 0.8319, 0.5116, 0.8319, 0.5075, 0.8355, 0.8528, 0.8355, 0.8528, 0.8319, 0.1341, 0.8742, 0.1354, 0.8725, 0.1945, 0.8725, 0.1941, 0.8742, 0.1941, 0.8742, 0.1945, 0.8725, 0.2536, 0.8725, 0.254, 0.8742, 0.9935, 0.1185, 0.9704, 0.08238, 0.01329, 0.08238, 0.03646, 0.1185, 0.9704, 0.08238, 0.9704, 0.04625, 0.01329, 0.04625, 0.01329, 0.08238, 0.03646, 0.1185, 0.01329, 0.08238, 0.9704, 0.08238, 0.9935, 0.1185, 0.01329, 0.08238, 0.01329, 0.04625, 0.9704, 0.04625, 0.9704, 0.08238, 0.9986, 0.005564, 0.9986, 0.0417, 0.3229, 0.0417, 0.3229, 0.005564, 0.9986, 0.0417, 0.9986, 0.07783, 0.3229, 0.07783, 0.3229, 0.0417, 0.314, 0.874, 0.3128, 0.8723, 0.2536, 0.8723, 0.254, 0.874, 0.254, 0.874, 0.2536, 0.8723, 0.1945, 0.8723, 0.1941, 0.874, 0.1233, 0.7512, 0.1941, 0.7512, 0.1941, 0.874, 0.1233, 0.874, 0.5547, 0.8318, 0.5547, 0.8358, 0.6323, 0.8358, 0.6323, 0.8318, 0.7098, 0.8316, 0.7098, 0.8316, 0.7238, 0.8355, 0.6323, 0.8358, 0.6323, 0.8318, 0.1941, 0.7512, 0.254, 0.7512, 0.254, 0.874, 0.1941, 0.874, 0.4772, 0.8316, 0.4772, 0.8316, 0.4632, 0.8355, 0.5547, 0.8358, 0.5547, 0.8318, 0.6323, 0.8318, 0.6323, 0.8358, 0.5547, 0.8358, 0.5547, 0.8318, 0.1941, 0.8742, 0.254, 0.8742, 0.254, 0.7518, 0.1941, 0.7518, 0.1233, 0.8742, 0.1941, 0.8742, 0.1941, 0.7518, 0.1233, 0.7518, 0.3223, 0.08238, 0.3223, 0.04625, 0.9981, 0.04625, 0.9981, 0.08238, 0.3223, 0.1185, 0.3223, 0.08238, 0.9981, 0.08238, 0.9981, 0.1185, 0.3248, 0.8742, 0.332, 0.8742, 0.332, 0.7518, 0.3248, 0.7518, 0.1161, 0.8742, 0.1233, 0.8742, 0.1233, 0.7518, 0.1161, 0.7518, 0.2895, 0.8474, 0.2965, 0.8418, 0.7895, 0.8418, 0.7895, 0.8474, 0.3223, 0.04625, 0.3223, 0.01011, 0.9981, 0.01011, 0.9981, 0.04625, 0.4192, 0.7961, 0.4192, 0.7925, 0.6748, 0.7925, 0.6748, 0.7961, 0.3042, 0.8742, 0.9796, 0.8742, 0.9796, 0.7518, 0.3042, 0.7518, 0.9305, 0.8319, 0.9305, 0.8355, 0.6748, 0.8355, 0.6748, 0.8319, 0.3049, 0.8742, 0.3049, 0.7518, 0.9803, 0.7518, 0.9803, 0.8742, 0.2902, 0.8474, 0.2972, 0.8418, 0.792, 0.8418, 0.7921, 0.8474, 0.254, 0.8742, 0.3248, 0.8742, 0.3248, 0.7518, 0.254, 0.7518])
me_plane_002.materials.append(mat_paper_001)
me_plane_002.materials.append(mat_cover_005)
me_plane_002.materials.append(mat_bookstextured)
me_plane_002.use_remesh_fix_poles = True
me_plane_002.use_remesh_preserve_attributes = False
me_plane_002.use_mirror_vertex_groups = False
me_plane_002.update()
me_plane_004 = bpy.data.meshes.new('Plane.004')
me_plane_004.from_pydata([(0.01117, 0.2202, 0.6721), (0.01117, 0.2202, -1.558e-05), (0.01117, -0.2697, 0.6721), (0.01117, -0.2697, -3.876e-10), (0.1226, 0.2202, 0.6721), (0.1226, 0.2202, -1.555e-05), (0.1226, -0.2697, 0.6721), (0.1226, -0.2697, 2.315e-08), (-3.252e-06, -0.2697, 0.6721), (-3.125e-06, -0.2697, -2.747e-09), (0.1338, -0.2697, 0.6721), (0.1338, -0.2697, 2.551e-08), (0.01195, -0.2535, 0.6674), (0.1218, -0.2535, 0.6674), (0.1218, -0.2535, 0.004686), (0.01195, -0.2535, 0.004686), (0.01195, 0.2203, 0.6674), (0.01195, 0.2203, 0.004686), (0.1218, 0.2203, 0.6674), (0.1218, 0.2203, 0.004686), (-3.252e-06, 0.226, 0.6721), (0.00447, 0.2299, 0.6721), (0.01117, 0.2202, 0.6721), (0.00447, 0.2299, -1.802e-09), (-3.321e-06, 0.226, -2.747e-09), (0.01117, 0.2202, -1.558e-05), (0.1293, 0.2299, 0.6721), (0.1338, 0.226, 0.6721), (0.1226, 0.2202, 0.6721), (0.1338, 0.226, 2.551e-08), (0.1293, 0.2299, 2.457e-08), (0.1226, 0.2202, -1.555e-05), (0.04831, 0.2317, -1.557e-05), (0.08546, 0.2317, -1.556e-05), (0.08546, 0.2317, 0.6721), (0.04831, 0.2317, 0.6721), (0.04857, -0.2421, 0.6674), (0.0852, -0.2421, 0.6674), (0.0852, -0.2421, 0.004686), (0.04857, -0.2421, 0.004686), (0.04857, 0.2318, 0.004686), (0.0852, 0.2318, 0.004686), (0.0852, 0.2318, 0.6674), (0.04857, 0.2318, 0.6674), (0.04831, 0.2414, 0.6721), (0.04831, 0.2414, 7.459e-09), (0.08546, 0.2414, 0.6721), (0.08546, 0.2414, 1.531e-08), (-3.188e-06, -0.2697, 0.336), (0.1338, -0.2697, 0.336), (0.01117, -0.2697, 0.336), (0.1226, -0.2697, 0.336), (0.01195, -0.2535, 0.336), (0.1218, -0.2535, 0.336), (-3.287e-06, 0.226, 0.336), (0.00447, 0.2299, 0.336), (0.1293, 0.2299, 0.336), (0.1338, 0.226, 0.336), (0.04857, -0.2421, 0.336), (0.0852, -0.2421, 0.336), (0.04831, 0.2414, 0.336), (0.08546, 0.2414, 0.336)], [], [(61, 56, 30, 47), (5, 31, 29, 11, 7), (50, 52, 12, 2), (44, 21, 22, 0, 35), (7, 14, 19, 5), (32, 40, 17, 1), (54, 24, 9, 48), (33, 47, 30, 31, 5), (50, 48, 9, 3), (57, 49, 11, 29), (51, 49, 10, 6), (6, 10, 27, 28, 4), (3, 9, 24, 25, 1), (59, 53, 13, 37), (41, 19, 14, 38), (37, 13, 18, 42), (2, 12, 16, 0), (34, 42, 18, 4), (51, 53, 14, 7), (4, 18, 13, 6), (1, 17, 15, 3), (20, 22, 21), (23, 25, 24), (26, 28, 27), (29, 31, 30), (54, 55, 23, 24), (56, 57, 29, 30), (0, 22, 20, 8, 2), (0, 16, 43, 35), (35, 43, 42, 34), (12, 36, 43, 16), (36, 37, 42, 43), (17, 40, 39, 15), (40, 41, 38, 39), (52, 58, 36, 12), (58, 59, 37, 36), (5, 19, 41, 33), (33, 41, 40, 32), (55, 60, 45, 23), (34, 46, 44, 35), (1, 25, 23, 45, 32), (60, 61, 47, 45), (4, 28, 26, 46, 34), (32, 45, 47, 33), (44, 46, 61, 60), (21, 44, 60, 55), (39, 38, 59, 58), (15, 39, 58, 52), (26, 27, 57, 56), (20, 21, 55, 54), (6, 13, 53, 51), (38, 14, 53, 59), (7, 11, 49, 51), (27, 10, 49, 57), (2, 8, 48, 50), (20, 54, 48, 8), (3, 15, 52, 50), (46, 26, 56, 61)])
me_plane_004.polygons.foreach_set('use_smooth', [True] * 58)
me_plane_004.polygons.foreach_set('material_index', [2, 2, 2, 2, 2, 2, 2, 2, 2, 2, 2, 2, 2, 2, 2, 2, 2, 2, 2, 2, 2, 2, 2, 2, 2, 2, 2, 2, 2, 2, 2, 2, 2, 2, 2, 2, 2, 2, 2, 2, 2, 2, 2, 2, 2, 2, 2, 2, 2, 2, 2, 2, 2, 2, 2, 2, 2, 2])
_k = set([(0, 2), (0, 16), (0, 22), (0, 35), (1, 3), (1, 17), (1, 25), (1, 32), (2, 8), (2, 50), (3, 9), (3, 50), (4, 6), (4, 18), (4, 28), (4, 34), (5, 7), (5, 19), (5, 31), (5, 33), (6, 10), (6, 51), (7, 11), (7, 51), (8, 20), (8, 48), (9, 24), (9, 48), (10, 27), (10, 49), (11, 29), (11, 49), (12, 16), (12, 36), (12, 52), (13, 18), (13, 37), (13, 53), (14, 19), (14, 38), (14, 53), (15, 17), (15, 39), (15, 52), (16, 43), (17, 40), (18, 42), (19, 41), (20, 21), (21, 44), (23, 24), (23, 45), (26, 27), (26, 46), (29, 30), (30, 47), (32, 33), (32, 40), (33, 41), (34, 35), (34, 42), (35, 43), (36, 37), (38, 39), (40, 41), (42, 43), (44, 46), (45, 47)])
me_plane_004.attributes.new('sharp_edge', 'BOOLEAN', 'EDGE').data.foreach_set('value', [ (min(e.vertices), max(e.vertices)) in _k for e in me_plane_004.edges])
_uv = me_plane_004.uv_layers.new(name='UVMap')
_uv.uv.foreach_set('vector', [0.254, 0.7512, 0.3248, 0.7512, 0.3248, 0.874, 0.254, 0.874, 0.5116, 0.7961, 0.5116, 0.7961, 0.5075, 0.7925, 0.8528, 0.7925, 0.8528, 0.7961, 0.7895, 0.8474, 0.7895, 0.8418, 0.2965, 0.8418, 0.2895, 0.8474, 0.6323, 0.8358, 0.7238, 0.8355, 0.7098, 0.8316, 0.7098, 0.8316, 0.6323, 0.8318, 0.5722, 0.874, 0.5502, 0.8723, 0.006497, 0.8723, 0.006693, 0.874, 0.1941, 0.874, 0.1945, 0.8723, 0.1354, 0.8723, 0.1341, 0.874, 0.3049, 0.7512, 0.3049, 0.874, 0.9803, 0.874, 0.9803, 0.7512, 0.5547, 0.8318, 0.5547, 0.8358, 0.4632, 0.8355, 0.4772, 0.8316, 0.4772, 0.8316, 0.6748, 0.8319, 0.6748, 0.8355, 0.4192, 0.8355, 0.4192, 0.8319, 0.3042, 0.7512, 0.9796, 0.7512, 0.9796, 0.874, 0.3042, 0.874, 0.6748, 0.7961, 0.6748, 0.7925, 0.9305, 0.7925, 0.9305, 0.7961, 0.8528, 0.7961, 0.8528, 0.7925, 0.5075, 0.7925, 0.5116, 0.7961, 0.5116, 0.7961, 0.8528, 0.8319, 0.8528, 0.8355, 0.5075, 0.8355, 0.5116, 0.8319, 0.5116, 0.8319, 0.9986, 0.07783, 0.9986, 0.114, 0.3229, 0.114, 0.3229, 0.07783, 0.01329, 0.04625, 0.03646, 0.01011, 0.9935, 0.01011, 0.9704, 0.04625, 0.9704, 0.04625, 0.9935, 0.01011, 0.03646, 0.01011, 0.01329, 0.04625, 0.5722, 0.8742, 0.5502, 0.8725, 0.006497, 0.8725, 0.006693, 0.8742, 0.254, 0.8742, 0.2536, 0.8725, 0.3128, 0.8725, 0.314, 0.8742, 0.7921, 0.8474, 0.792, 0.8418, 0.2972, 0.8418, 0.2902, 0.8474, 0.006693, 0.8742, 0.006497, 0.8725, 0.5502, 0.8725, 0.5722, 0.8742, 0.006693, 0.874, 0.006497, 0.8723, 0.5502, 0.8723, 0.5722, 0.874, 0.7331, 0.8339, 0.7098, 0.8316, 0.7238, 0.8355, 0.7238, 0.8355, 0.7098, 0.8316, 0.7331, 0.8339, 0.4632, 0.8355, 0.4772, 0.8316, 0.4539, 0.8339, 0.4539, 0.8339, 0.4772, 0.8316, 0.4632, 0.8355, 0.1161, 0.7512, 0.1233, 0.7512, 0.1233, 0.874, 0.1161, 0.874, 0.3248, 0.7512, 0.332, 0.7512, 0.332, 0.874, 0.3248, 0.874, 0.5116, 0.8319, 0.5116, 0.8319, 0.5075, 0.8355, 0.8528, 0.8355, 0.8528, 0.8319, 0.1341, 0.8742, 0.1354, 0.8725, 0.1945, 0.8725, 0.1941, 0.8742, 0.1941, 0.8742, 0.1945, 0.8725, 0.2536, 0.8725, 0.254, 0.8742, 0.9935, 0.1185, 0.9704, 0.08238, 0.01329, 0.08238, 0.03646, 0.1185, 0.9704, 0.08238, 0.9704, 0.04625, 0.01329, 0.04625, 0.01329, 0.08238, 0.03646, 0.1185, 0.01329, 0.08238, 0.9704, 0.08238, 0.9935, 0.1185, 0.01329, 0.08238, 0.01329, 0.04625, 0.9704, 0.04625, 0.9704, 0.08238, 0.9986, 0.005564, 0.9986, 0.0417, 0.3229, 0.0417, 0.3229, 0.005564, 0.9986, 0.0417, 0.9986, 0.07783, 0.3229, 0.07783, 0.3229, 0.0417, 0.314, 0.874, 0.3128, 0.8723, 0.2536, 0.8723, 0.254, 0.874, 0.254, 0.874, 0.2536, 0.8723, 0.1945, 0.8723, 0.1941, 0.874, 0.1233, 0.7512, 0.1941, 0.7512, 0.1941, 0.874, 0.1233, 0.874, 0.5547, 0.8318, 0.5547, 0.8358, 0.6323, 0.8358, 0.6323, 0.8318, 0.7098, 0.8316, 0.7098, 0.8316, 0.7238, 0.8355, 0.6323, 0.8358, 0.6323, 0.8318, 0.1941, 0.7512, 0.254, 0.7512, 0.254, 0.874, 0.1941, 0.874, 0.4772, 0.8316, 0.4772, 0.8316, 0.4632, 0.8355, 0.5547, 0.8358, 0.5547, 0.8318, 0.6323, 0.8318, 0.6323, 0.8358, 0.5547, 0.8358, 0.5547, 0.8318, 0.1941, 0.8742, 0.254, 0.8742, 0.254, 0.7518, 0.1941, 0.7518, 0.1233, 0.8742, 0.1941, 0.8742, 0.1941, 0.7518, 0.1233, 0.7518, 0.3223, 0.08238, 0.3223, 0.04625, 0.9981, 0.04625, 0.9981, 0.08238, 0.3223, 0.1185, 0.3223, 0.08238, 0.9981, 0.08238, 0.9981, 0.1185, 0.3248, 0.8742, 0.332, 0.8742, 0.332, 0.7518, 0.3248, 0.7518, 0.1161, 0.8742, 0.1233, 0.8742, 0.1233, 0.7518, 0.1161, 0.7518, 0.2895, 0.8474, 0.2965, 0.8418, 0.7895, 0.8418, 0.7895, 0.8474, 0.3223, 0.04625, 0.3223, 0.01011, 0.9981, 0.01011, 0.9981, 0.04625, 0.4192, 0.7961, 0.4192, 0.7925, 0.6748, 0.7925, 0.6748, 0.7961, 0.3042, 0.8742, 0.9796, 0.8742, 0.9796, 0.7518, 0.3042, 0.7518, 0.9305, 0.8319, 0.9305, 0.8355, 0.6748, 0.8355, 0.6748, 0.8319, 0.3049, 0.8742, 0.3049, 0.7518, 0.9803, 0.7518, 0.9803, 0.8742, 0.2902, 0.8474, 0.2972, 0.8418, 0.792, 0.8418, 0.7921, 0.8474, 0.254, 0.8742, 0.3248, 0.8742, 0.3248, 0.7518, 0.254, 0.7518])
me_plane_004.materials.append(mat_paper_001)
me_plane_004.materials.append(mat_cover_005)
me_plane_004.materials.append(mat_bookstextured)
me_plane_004.use_remesh_fix_poles = True
me_plane_004.use_remesh_preserve_attributes = False
me_plane_004.use_mirror_vertex_groups = False
me_plane_004.update()

# ---- objects
ob_book_1 = bpy.data.objects.new('book_1', me_plane_020)
ob_book_2 = bpy.data.objects.new('book_2', me_plane_014)
ob_book_3 = bpy.data.objects.new('book_3', me_plane_001)
ob_book_4 = bpy.data.objects.new('book_4', me_plane_002)
ob_book_5 = bpy.data.objects.new('book_5', me_plane_004)

# ---- transforms, parenting, visibility, modifiers, constraints
ob_book_1.location = (0.1134, 0.009492, 0.001627)
ob_book_1.rotation_euler = (2.144e-08, -0.002054, 9.425)
ob_book_1.scale = (0.9943, 1.012, 1.002)
ob_book_1.lineart.crease_threshold = 0.0
_m = ob_book_1.modifiers.new('Auto Smooth', 'NODES')
_m.node_group = ng_auto_smooth
_gi = [s.identifier for s in ng_auto_smooth.interface.items_tree if s.item_type == 'SOCKET' and s.in_out == 'INPUT']
_m[_gi[1]] = 3.142  # Angle
ob_book_2.location = (0.3767, 0.04043, 0.001627)
ob_book_2.rotation_euler = (2.144e-08, -0.002054, 9.425)
ob_book_2.scale = (0.9567, 1.011, 0.9913)
ob_book_2.lineart.crease_threshold = 0.0
_m = ob_book_2.modifiers.new('Auto Smooth', 'NODES')
_m.node_group = ng_auto_smooth
_gi = [s.identifier for s in ng_auto_smooth.interface.items_tree if s.item_type == 'SOCKET' and s.in_out == 'INPUT']
_m[_gi[1]] = 3.142  # Angle
ob_book_3.location = (0.243, 0.05605, 0.001627)
ob_book_3.rotation_euler = (2.144e-08, -0.002054, 9.425)
ob_book_3.scale = (0.9567, 1.062, 1.199)
ob_book_3.lineart.crease_threshold = 0.0
_m = ob_book_3.modifiers.new('Auto Smooth', 'NODES')
_m.node_group = ng_auto_smooth
_gi = [s.identifier for s in ng_auto_smooth.interface.items_tree if s.item_type == 'SOCKET' and s.in_out == 'INPUT']
_m[_gi[1]] = 3.142  # Angle
ob_book_4.location = (-0.05402, 0.01984, 0.001627)
ob_book_4.rotation_euler = (2.144e-08, -0.002054, 9.425)
ob_book_4.scale = (1.11, 1.016, 0.9989)
ob_book_4.lineart.crease_threshold = 0.0
_m = ob_book_4.modifiers.new('Auto Smooth', 'NODES')
_m.node_group = ng_auto_smooth
_gi = [s.identifier for s in ng_auto_smooth.interface.items_tree if s.item_type == 'SOCKET' and s.in_out == 'INPUT']
_m[_gi[1]] = 3.142  # Angle
ob_book_5.location = (-0.2069, 0.04869, 0.001627)
ob_book_5.rotation_euler = (2.144e-08, -0.002054, 9.425)
ob_book_5.scale = (1.249, 1.091, 1.052)
ob_book_5.lineart.crease_threshold = 0.0
_m = ob_book_5.modifiers.new('Auto Smooth', 'NODES')
_m.node_group = ng_auto_smooth
_gi = [s.identifier for s in ng_auto_smooth.interface.items_tree if s.item_type == 'SOCKET' and s.in_out == 'INPUT']
_m[_gi[1]] = 3.142  # Angle

# ---- collection membership
col_072_books_reversed.objects.link(ob_book_1)
col_072_books_reversed.objects.link(ob_book_2)
col_072_books_reversed.objects.link(ob_book_3)
col_072_books_reversed.objects.link(ob_book_4)
col_072_books_reversed.objects.link(ob_book_5)

# ---- scene / render settings (as saved in the file)
scene.frame_start = 1; scene.frame_end = 250; scene.frame_set(1)
scene.render.engine = 'BLENDER_EEVEE_NEXT'
scene.cycles.samples = 128
scene.cycles.sampling_pattern = 'TABULATED_SOBOL'
scene.cycles.use_adaptive_sampling = False
scene.cycles.use_light_tree = False
scene.view_settings.view_transform = 'Filmic'
bpy.context.view_layer.update()

# ---- added for rendering (the .blend has no active camera and no usable light): camera, sun
cam_auto = bpy.data.cameras.new('AutoCamera')
cam_auto.lens = 50.0
cam_auto.sensor_width = 36.0
cam_auto.clip_end = 1000.0
ob_auto_camera = bpy.data.objects.new('AutoCamera', cam_auto)
scene.collection.objects.link(ob_auto_camera)
ob_auto_camera.location = (1.11984, -1.28773, 1.26973)
ob_auto_camera.rotation_euler = (1.09748, -7.21219e-08, 0.694738)
scene.camera = ob_auto_camera
light_auto_sun = bpy.data.lights.new('AutoSun', 'SUN')
light_auto_sun.energy = 3.0
light_auto_sun.angle = 0.0523599
ob_auto_sun = bpy.data.objects.new('AutoSun', light_auto_sun)
scene.collection.objects.link(ob_auto_sun)
ob_auto_sun.rotation_euler = (0.872665, 0.174533, 0.523599)
bpy.context.view_layer.update()
